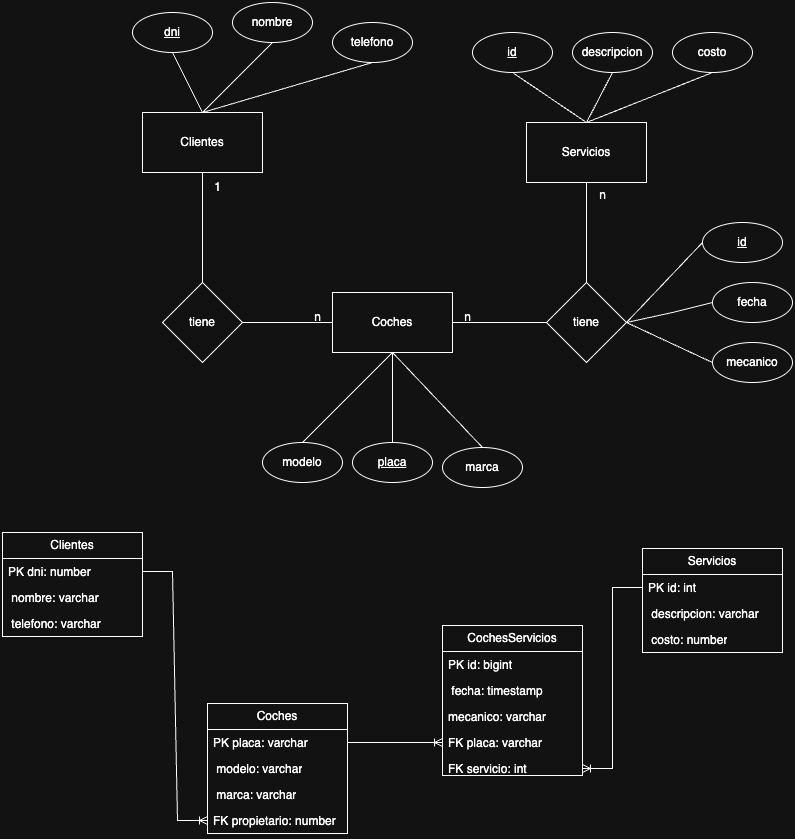

The diagram above was exported from draw.io. Its source (the exported page's mxGraphModel, read from the mxfile embedded in the PNG):
<mxGraphModel dx="1853" dy="650" grid="1" gridSize="10" guides="1" tooltips="1" connect="1" arrows="1" fold="1" page="1" pageScale="1" pageWidth="827" pageHeight="1169" math="0" shadow="0">
  <root>
    <mxCell id="0" />
    <mxCell id="1" parent="0" />
    <mxCell id="3dGgvbwKoyPVDW36hSKU-1" value="Clientes" style="rounded=0;whiteSpace=wrap;html=1;" parent="1" vertex="1">
      <mxGeometry x="30" y="210" width="120" height="60" as="geometry" />
    </mxCell>
    <mxCell id="3dGgvbwKoyPVDW36hSKU-2" value="Coches" style="rounded=0;whiteSpace=wrap;html=1;" parent="1" vertex="1">
      <mxGeometry x="220" y="390" width="120" height="60" as="geometry" />
    </mxCell>
    <mxCell id="3dGgvbwKoyPVDW36hSKU-3" value="Servicios" style="rounded=0;whiteSpace=wrap;html=1;" parent="1" vertex="1">
      <mxGeometry x="414" y="220" width="120" height="60" as="geometry" />
    </mxCell>
    <mxCell id="3dGgvbwKoyPVDW36hSKU-4" value="tiene" style="rhombus;whiteSpace=wrap;html=1;" parent="1" vertex="1">
      <mxGeometry x="50" y="380" width="80" height="80" as="geometry" />
    </mxCell>
    <mxCell id="3dGgvbwKoyPVDW36hSKU-5" value="" style="endArrow=none;html=1;rounded=0;entryX=0.5;entryY=1;entryDx=0;entryDy=0;exitX=0.5;exitY=0;exitDx=0;exitDy=0;" parent="1" source="3dGgvbwKoyPVDW36hSKU-4" target="3dGgvbwKoyPVDW36hSKU-1" edge="1">
      <mxGeometry width="50" height="50" relative="1" as="geometry">
        <mxPoint x="270" y="450" as="sourcePoint" />
        <mxPoint x="320" y="400" as="targetPoint" />
      </mxGeometry>
    </mxCell>
    <mxCell id="3dGgvbwKoyPVDW36hSKU-6" value="" style="endArrow=none;html=1;rounded=0;entryX=0;entryY=0.5;entryDx=0;entryDy=0;exitX=1;exitY=0.5;exitDx=0;exitDy=0;" parent="1" source="3dGgvbwKoyPVDW36hSKU-4" target="3dGgvbwKoyPVDW36hSKU-2" edge="1">
      <mxGeometry width="50" height="50" relative="1" as="geometry">
        <mxPoint x="90" y="380" as="sourcePoint" />
        <mxPoint x="100" y="280" as="targetPoint" />
      </mxGeometry>
    </mxCell>
    <mxCell id="3dGgvbwKoyPVDW36hSKU-7" value="n" style="text;html=1;align=center;verticalAlign=middle;resizable=0;points=[];autosize=1;strokeColor=none;fillColor=none;" parent="1" vertex="1">
      <mxGeometry x="190" y="400" width="30" height="30" as="geometry" />
    </mxCell>
    <mxCell id="3dGgvbwKoyPVDW36hSKU-8" value="1" style="text;html=1;align=center;verticalAlign=middle;resizable=0;points=[];autosize=1;strokeColor=none;fillColor=none;" parent="1" vertex="1">
      <mxGeometry x="90" y="270" width="30" height="30" as="geometry" />
    </mxCell>
    <mxCell id="3dGgvbwKoyPVDW36hSKU-9" value="tiene" style="rhombus;whiteSpace=wrap;html=1;" parent="1" vertex="1">
      <mxGeometry x="434" y="380" width="80" height="80" as="geometry" />
    </mxCell>
    <mxCell id="3dGgvbwKoyPVDW36hSKU-10" value="" style="endArrow=none;html=1;rounded=0;entryX=0;entryY=0.5;entryDx=0;entryDy=0;exitX=1;exitY=0.5;exitDx=0;exitDy=0;" parent="1" source="3dGgvbwKoyPVDW36hSKU-2" target="3dGgvbwKoyPVDW36hSKU-9" edge="1">
      <mxGeometry width="50" height="50" relative="1" as="geometry">
        <mxPoint x="270" y="450" as="sourcePoint" />
        <mxPoint x="320" y="400" as="targetPoint" />
      </mxGeometry>
    </mxCell>
    <mxCell id="3dGgvbwKoyPVDW36hSKU-11" value="" style="endArrow=none;html=1;rounded=0;entryX=0.5;entryY=1;entryDx=0;entryDy=0;exitX=0.5;exitY=0;exitDx=0;exitDy=0;" parent="1" source="3dGgvbwKoyPVDW36hSKU-9" target="3dGgvbwKoyPVDW36hSKU-3" edge="1">
      <mxGeometry width="50" height="50" relative="1" as="geometry">
        <mxPoint x="350" y="430" as="sourcePoint" />
        <mxPoint x="444" y="420" as="targetPoint" />
      </mxGeometry>
    </mxCell>
    <mxCell id="3dGgvbwKoyPVDW36hSKU-12" value="n" style="text;html=1;align=center;verticalAlign=middle;resizable=0;points=[];autosize=1;strokeColor=none;fillColor=none;" parent="1" vertex="1">
      <mxGeometry x="475" y="278" width="30" height="30" as="geometry" />
    </mxCell>
    <mxCell id="3dGgvbwKoyPVDW36hSKU-13" value="n" style="text;html=1;align=center;verticalAlign=middle;resizable=0;points=[];autosize=1;strokeColor=none;fillColor=none;" parent="1" vertex="1">
      <mxGeometry x="340" y="400" width="30" height="30" as="geometry" />
    </mxCell>
    <mxCell id="3dGgvbwKoyPVDW36hSKU-15" value="&lt;u&gt;dni&lt;/u&gt;" style="ellipse;whiteSpace=wrap;html=1;" parent="1" vertex="1">
      <mxGeometry x="20" y="110" width="80" height="40" as="geometry" />
    </mxCell>
    <mxCell id="3dGgvbwKoyPVDW36hSKU-16" value="nombre" style="ellipse;whiteSpace=wrap;html=1;" parent="1" vertex="1">
      <mxGeometry x="120" y="100" width="80" height="40" as="geometry" />
    </mxCell>
    <mxCell id="3dGgvbwKoyPVDW36hSKU-17" value="telefono" style="ellipse;whiteSpace=wrap;html=1;" parent="1" vertex="1">
      <mxGeometry x="220" y="120" width="80" height="40" as="geometry" />
    </mxCell>
    <mxCell id="3dGgvbwKoyPVDW36hSKU-19" value="modelo" style="ellipse;whiteSpace=wrap;html=1;" parent="1" vertex="1">
      <mxGeometry x="150" y="540" width="80" height="40" as="geometry" />
    </mxCell>
    <mxCell id="3dGgvbwKoyPVDW36hSKU-20" value="&lt;u&gt;placa&lt;/u&gt;" style="ellipse;whiteSpace=wrap;html=1;" parent="1" vertex="1">
      <mxGeometry x="240" y="540" width="80" height="40" as="geometry" />
    </mxCell>
    <mxCell id="3dGgvbwKoyPVDW36hSKU-21" value="marca" style="ellipse;whiteSpace=wrap;html=1;" parent="1" vertex="1">
      <mxGeometry x="330" y="545" width="80" height="40" as="geometry" />
    </mxCell>
    <mxCell id="3dGgvbwKoyPVDW36hSKU-22" value="&lt;u&gt;id&lt;/u&gt;" style="ellipse;whiteSpace=wrap;html=1;" parent="1" vertex="1">
      <mxGeometry x="360" y="130" width="80" height="40" as="geometry" />
    </mxCell>
    <mxCell id="3dGgvbwKoyPVDW36hSKU-23" value="descripcion" style="ellipse;whiteSpace=wrap;html=1;" parent="1" vertex="1">
      <mxGeometry x="460" y="130" width="80" height="40" as="geometry" />
    </mxCell>
    <mxCell id="3dGgvbwKoyPVDW36hSKU-24" value="costo" style="ellipse;whiteSpace=wrap;html=1;" parent="1" vertex="1">
      <mxGeometry x="560" y="130" width="80" height="40" as="geometry" />
    </mxCell>
    <mxCell id="3dGgvbwKoyPVDW36hSKU-25" value="" style="endArrow=none;html=1;rounded=0;entryX=0.5;entryY=1;entryDx=0;entryDy=0;exitX=0.5;exitY=0;exitDx=0;exitDy=0;" parent="1" source="3dGgvbwKoyPVDW36hSKU-1" target="3dGgvbwKoyPVDW36hSKU-15" edge="1">
      <mxGeometry width="50" height="50" relative="1" as="geometry">
        <mxPoint x="100" y="390" as="sourcePoint" />
        <mxPoint x="100" y="280" as="targetPoint" />
      </mxGeometry>
    </mxCell>
    <mxCell id="3dGgvbwKoyPVDW36hSKU-27" value="" style="endArrow=none;html=1;rounded=0;entryX=0.5;entryY=0;entryDx=0;entryDy=0;exitX=0.5;exitY=1;exitDx=0;exitDy=0;" parent="1" source="3dGgvbwKoyPVDW36hSKU-2" target="3dGgvbwKoyPVDW36hSKU-21" edge="1">
      <mxGeometry width="50" height="50" relative="1" as="geometry">
        <mxPoint x="110" y="230" as="sourcePoint" />
        <mxPoint x="80" y="170" as="targetPoint" />
      </mxGeometry>
    </mxCell>
    <mxCell id="3dGgvbwKoyPVDW36hSKU-28" value="" style="endArrow=none;html=1;rounded=0;entryX=0.5;entryY=0;entryDx=0;entryDy=0;exitX=0.5;exitY=1;exitDx=0;exitDy=0;" parent="1" source="3dGgvbwKoyPVDW36hSKU-2" target="3dGgvbwKoyPVDW36hSKU-19" edge="1">
      <mxGeometry width="50" height="50" relative="1" as="geometry">
        <mxPoint x="120" y="240" as="sourcePoint" />
        <mxPoint x="90" y="180" as="targetPoint" />
      </mxGeometry>
    </mxCell>
    <mxCell id="3dGgvbwKoyPVDW36hSKU-29" value="" style="endArrow=none;html=1;rounded=0;entryX=0.5;entryY=0;entryDx=0;entryDy=0;exitX=0.5;exitY=1;exitDx=0;exitDy=0;" parent="1" source="3dGgvbwKoyPVDW36hSKU-2" target="3dGgvbwKoyPVDW36hSKU-20" edge="1">
      <mxGeometry width="50" height="50" relative="1" as="geometry">
        <mxPoint x="130" y="250" as="sourcePoint" />
        <mxPoint x="100" y="190" as="targetPoint" />
      </mxGeometry>
    </mxCell>
    <mxCell id="3dGgvbwKoyPVDW36hSKU-30" value="" style="endArrow=none;html=1;rounded=0;entryX=0.5;entryY=1;entryDx=0;entryDy=0;exitX=0.5;exitY=0;exitDx=0;exitDy=0;" parent="1" source="3dGgvbwKoyPVDW36hSKU-1" target="3dGgvbwKoyPVDW36hSKU-16" edge="1">
      <mxGeometry width="50" height="50" relative="1" as="geometry">
        <mxPoint x="140" y="260" as="sourcePoint" />
        <mxPoint x="110" y="200" as="targetPoint" />
      </mxGeometry>
    </mxCell>
    <mxCell id="3dGgvbwKoyPVDW36hSKU-31" value="" style="endArrow=none;html=1;rounded=0;entryX=0.5;entryY=1;entryDx=0;entryDy=0;exitX=0.5;exitY=0;exitDx=0;exitDy=0;" parent="1" source="3dGgvbwKoyPVDW36hSKU-1" target="3dGgvbwKoyPVDW36hSKU-17" edge="1">
      <mxGeometry width="50" height="50" relative="1" as="geometry">
        <mxPoint x="150" y="270" as="sourcePoint" />
        <mxPoint x="120" y="210" as="targetPoint" />
      </mxGeometry>
    </mxCell>
    <mxCell id="3dGgvbwKoyPVDW36hSKU-32" value="" style="endArrow=none;html=1;rounded=0;entryX=0.5;entryY=1;entryDx=0;entryDy=0;exitX=0.5;exitY=0;exitDx=0;exitDy=0;" parent="1" source="3dGgvbwKoyPVDW36hSKU-3" target="3dGgvbwKoyPVDW36hSKU-22" edge="1">
      <mxGeometry width="50" height="50" relative="1" as="geometry">
        <mxPoint x="160" y="280" as="sourcePoint" />
        <mxPoint x="130" y="220" as="targetPoint" />
      </mxGeometry>
    </mxCell>
    <mxCell id="3dGgvbwKoyPVDW36hSKU-33" value="" style="endArrow=none;html=1;rounded=0;entryX=0.5;entryY=1;entryDx=0;entryDy=0;exitX=0.5;exitY=0;exitDx=0;exitDy=0;" parent="1" source="3dGgvbwKoyPVDW36hSKU-3" target="3dGgvbwKoyPVDW36hSKU-23" edge="1">
      <mxGeometry width="50" height="50" relative="1" as="geometry">
        <mxPoint x="170" y="290" as="sourcePoint" />
        <mxPoint x="140" y="230" as="targetPoint" />
      </mxGeometry>
    </mxCell>
    <mxCell id="3dGgvbwKoyPVDW36hSKU-34" value="" style="endArrow=none;html=1;rounded=0;entryX=0.5;entryY=1;entryDx=0;entryDy=0;exitX=0.5;exitY=0;exitDx=0;exitDy=0;" parent="1" source="3dGgvbwKoyPVDW36hSKU-3" target="3dGgvbwKoyPVDW36hSKU-24" edge="1">
      <mxGeometry width="50" height="50" relative="1" as="geometry">
        <mxPoint x="180" y="300" as="sourcePoint" />
        <mxPoint x="150" y="240" as="targetPoint" />
      </mxGeometry>
    </mxCell>
    <mxCell id="3dGgvbwKoyPVDW36hSKU-35" value="" style="endArrow=none;html=1;rounded=0;entryX=0;entryY=0.5;entryDx=0;entryDy=0;exitX=1;exitY=0.5;exitDx=0;exitDy=0;" parent="1" source="3dGgvbwKoyPVDW36hSKU-9" target="3dGgvbwKoyPVDW36hSKU-36" edge="1">
      <mxGeometry width="50" height="50" relative="1" as="geometry">
        <mxPoint x="190" y="310" as="sourcePoint" />
        <mxPoint x="160" y="250" as="targetPoint" />
        <Array as="points">
          <mxPoint x="560" y="410" />
        </Array>
      </mxGeometry>
    </mxCell>
    <mxCell id="3dGgvbwKoyPVDW36hSKU-36" value="fecha" style="ellipse;whiteSpace=wrap;html=1;" parent="1" vertex="1">
      <mxGeometry x="600" y="380" width="80" height="40" as="geometry" />
    </mxCell>
    <mxCell id="3dGgvbwKoyPVDW36hSKU-37" value="mecanico" style="ellipse;whiteSpace=wrap;html=1;" parent="1" vertex="1">
      <mxGeometry x="600" y="440" width="80" height="40" as="geometry" />
    </mxCell>
    <mxCell id="3dGgvbwKoyPVDW36hSKU-38" value="" style="endArrow=none;html=1;rounded=0;entryX=0;entryY=0.5;entryDx=0;entryDy=0;exitX=1;exitY=0.5;exitDx=0;exitDy=0;" parent="1" source="3dGgvbwKoyPVDW36hSKU-9" target="3dGgvbwKoyPVDW36hSKU-37" edge="1">
      <mxGeometry width="50" height="50" relative="1" as="geometry">
        <mxPoint x="390" y="450" as="sourcePoint" />
        <mxPoint x="440" y="400" as="targetPoint" />
      </mxGeometry>
    </mxCell>
    <mxCell id="3dGgvbwKoyPVDW36hSKU-40" value="Clientes" style="swimlane;fontStyle=0;childLayout=stackLayout;horizontal=1;startSize=26;fillColor=none;horizontalStack=0;resizeParent=1;resizeParentMax=0;resizeLast=0;collapsible=1;marginBottom=0;whiteSpace=wrap;html=1;" parent="1" vertex="1">
      <mxGeometry x="-110" y="630" width="140" height="104" as="geometry" />
    </mxCell>
    <mxCell id="3dGgvbwKoyPVDW36hSKU-41" value="PK dni: number" style="text;strokeColor=none;fillColor=none;align=left;verticalAlign=top;spacingLeft=4;spacingRight=4;overflow=hidden;rotatable=0;points=[[0,0.5],[1,0.5]];portConstraint=eastwest;whiteSpace=wrap;html=1;" parent="3dGgvbwKoyPVDW36hSKU-40" vertex="1">
      <mxGeometry y="26" width="140" height="26" as="geometry" />
    </mxCell>
    <mxCell id="3dGgvbwKoyPVDW36hSKU-42" value="&amp;nbsp;nombre: varchar" style="text;strokeColor=none;fillColor=none;align=left;verticalAlign=top;spacingLeft=4;spacingRight=4;overflow=hidden;rotatable=0;points=[[0,0.5],[1,0.5]];portConstraint=eastwest;whiteSpace=wrap;html=1;" parent="3dGgvbwKoyPVDW36hSKU-40" vertex="1">
      <mxGeometry y="52" width="140" height="26" as="geometry" />
    </mxCell>
    <mxCell id="3dGgvbwKoyPVDW36hSKU-43" value="&amp;nbsp;telefono: varchar" style="text;strokeColor=none;fillColor=none;align=left;verticalAlign=top;spacingLeft=4;spacingRight=4;overflow=hidden;rotatable=0;points=[[0,0.5],[1,0.5]];portConstraint=eastwest;whiteSpace=wrap;html=1;" parent="3dGgvbwKoyPVDW36hSKU-40" vertex="1">
      <mxGeometry y="78" width="140" height="26" as="geometry" />
    </mxCell>
    <mxCell id="3dGgvbwKoyPVDW36hSKU-44" value="Coches" style="swimlane;fontStyle=0;childLayout=stackLayout;horizontal=1;startSize=26;fillColor=none;horizontalStack=0;resizeParent=1;resizeParentMax=0;resizeLast=0;collapsible=1;marginBottom=0;whiteSpace=wrap;html=1;container=0;" parent="1" vertex="1">
      <mxGeometry x="95" y="801" width="140" height="130" as="geometry" />
    </mxCell>
    <mxCell id="3dGgvbwKoyPVDW36hSKU-52" value="Servicios" style="swimlane;fontStyle=0;childLayout=stackLayout;horizontal=1;startSize=26;fillColor=none;horizontalStack=0;resizeParent=1;resizeParentMax=0;resizeLast=0;collapsible=1;marginBottom=0;whiteSpace=wrap;html=1;" parent="1" vertex="1">
      <mxGeometry x="530" y="646" width="140" height="104" as="geometry" />
    </mxCell>
    <mxCell id="3dGgvbwKoyPVDW36hSKU-53" value="PK id: int" style="text;strokeColor=none;fillColor=none;align=left;verticalAlign=top;spacingLeft=4;spacingRight=4;overflow=hidden;rotatable=0;points=[[0,0.5],[1,0.5]];portConstraint=eastwest;whiteSpace=wrap;html=1;" parent="3dGgvbwKoyPVDW36hSKU-52" vertex="1">
      <mxGeometry y="26" width="140" height="26" as="geometry" />
    </mxCell>
    <mxCell id="3dGgvbwKoyPVDW36hSKU-54" value="&amp;nbsp;descripcion: varchar" style="text;strokeColor=none;fillColor=none;align=left;verticalAlign=top;spacingLeft=4;spacingRight=4;overflow=hidden;rotatable=0;points=[[0,0.5],[1,0.5]];portConstraint=eastwest;whiteSpace=wrap;html=1;" parent="3dGgvbwKoyPVDW36hSKU-52" vertex="1">
      <mxGeometry y="52" width="140" height="26" as="geometry" />
    </mxCell>
    <mxCell id="3dGgvbwKoyPVDW36hSKU-55" value="&amp;nbsp;costo: number" style="text;strokeColor=none;fillColor=none;align=left;verticalAlign=top;spacingLeft=4;spacingRight=4;overflow=hidden;rotatable=0;points=[[0,0.5],[1,0.5]];portConstraint=eastwest;whiteSpace=wrap;html=1;" parent="3dGgvbwKoyPVDW36hSKU-52" vertex="1">
      <mxGeometry y="78" width="140" height="26" as="geometry" />
    </mxCell>
    <mxCell id="3dGgvbwKoyPVDW36hSKU-56" value="&lt;u&gt;id&lt;/u&gt;" style="ellipse;whiteSpace=wrap;html=1;" parent="1" vertex="1">
      <mxGeometry x="590" y="320" width="80" height="40" as="geometry" />
    </mxCell>
    <mxCell id="3dGgvbwKoyPVDW36hSKU-58" value="" style="endArrow=none;html=1;rounded=0;entryX=0;entryY=0.5;entryDx=0;entryDy=0;exitX=1;exitY=0.5;exitDx=0;exitDy=0;" parent="1" source="3dGgvbwKoyPVDW36hSKU-9" target="3dGgvbwKoyPVDW36hSKU-56" edge="1">
      <mxGeometry width="50" height="50" relative="1" as="geometry">
        <mxPoint x="524" y="430" as="sourcePoint" />
        <mxPoint x="610" y="470" as="targetPoint" />
      </mxGeometry>
    </mxCell>
    <mxCell id="3dGgvbwKoyPVDW36hSKU-48" value="CochesServicios" style="swimlane;fontStyle=0;childLayout=stackLayout;horizontal=1;startSize=26;fillColor=none;horizontalStack=0;resizeParent=1;resizeParentMax=0;resizeLast=0;collapsible=1;marginBottom=0;whiteSpace=wrap;html=1;" parent="1" vertex="1">
      <mxGeometry x="330" y="723" width="140" height="150" as="geometry" />
    </mxCell>
    <mxCell id="3dGgvbwKoyPVDW36hSKU-49" value="PK id: bigint" style="text;strokeColor=none;fillColor=none;align=left;verticalAlign=top;spacingLeft=4;spacingRight=4;overflow=hidden;rotatable=0;points=[[0,0.5],[1,0.5]];portConstraint=eastwest;whiteSpace=wrap;html=1;" parent="3dGgvbwKoyPVDW36hSKU-48" vertex="1">
      <mxGeometry y="26" width="140" height="26" as="geometry" />
    </mxCell>
    <mxCell id="3dGgvbwKoyPVDW36hSKU-50" value="&amp;nbsp;fecha: timestamp" style="text;strokeColor=none;fillColor=none;align=left;verticalAlign=top;spacingLeft=4;spacingRight=4;overflow=hidden;rotatable=0;points=[[0,0.5],[1,0.5]];portConstraint=eastwest;whiteSpace=wrap;html=1;" parent="3dGgvbwKoyPVDW36hSKU-48" vertex="1">
      <mxGeometry y="52" width="140" height="26" as="geometry" />
    </mxCell>
    <mxCell id="3dGgvbwKoyPVDW36hSKU-51" value="mecanico: varchar" style="text;strokeColor=none;fillColor=none;align=left;verticalAlign=top;spacingLeft=4;spacingRight=4;overflow=hidden;rotatable=0;points=[[0,0.5],[1,0.5]];portConstraint=eastwest;whiteSpace=wrap;html=1;" parent="3dGgvbwKoyPVDW36hSKU-48" vertex="1">
      <mxGeometry y="78" width="140" height="72" as="geometry" />
    </mxCell>
    <mxCell id="3dGgvbwKoyPVDW36hSKU-60" value="FK servicio: int" style="text;strokeColor=none;fillColor=none;align=left;verticalAlign=top;spacingLeft=4;spacingRight=4;overflow=hidden;rotatable=0;points=[[0,0.5],[1,0.5]];portConstraint=eastwest;whiteSpace=wrap;html=1;" parent="1" vertex="1">
      <mxGeometry x="330" y="853" width="140" height="26" as="geometry" />
    </mxCell>
    <mxCell id="3dGgvbwKoyPVDW36hSKU-61" value="FK placa: varchar" style="text;strokeColor=none;fillColor=none;align=left;verticalAlign=top;spacingLeft=4;spacingRight=4;overflow=hidden;rotatable=0;points=[[0,0.5],[1,0.5]];portConstraint=eastwest;whiteSpace=wrap;html=1;" parent="1" vertex="1">
      <mxGeometry x="330" y="827" width="140" height="26" as="geometry" />
    </mxCell>
    <mxCell id="3dGgvbwKoyPVDW36hSKU-45" value="PK placa: varchar" style="text;strokeColor=none;fillColor=none;align=left;verticalAlign=top;spacingLeft=4;spacingRight=4;overflow=hidden;rotatable=0;points=[[0,0.5],[1,0.5]];portConstraint=eastwest;whiteSpace=wrap;html=1;container=0;" parent="1" vertex="1">
      <mxGeometry x="95" y="827" width="140" height="26" as="geometry" />
    </mxCell>
    <mxCell id="3dGgvbwKoyPVDW36hSKU-46" value="&amp;nbsp;modelo: varchar" style="text;strokeColor=none;fillColor=none;align=left;verticalAlign=top;spacingLeft=4;spacingRight=4;overflow=hidden;rotatable=0;points=[[0,0.5],[1,0.5]];portConstraint=eastwest;whiteSpace=wrap;html=1;container=0;" parent="1" vertex="1">
      <mxGeometry x="95" y="853" width="140" height="26" as="geometry" />
    </mxCell>
    <mxCell id="3dGgvbwKoyPVDW36hSKU-47" value="&amp;nbsp;marca: varchar" style="text;strokeColor=none;fillColor=none;align=left;verticalAlign=top;spacingLeft=4;spacingRight=4;overflow=hidden;rotatable=0;points=[[0,0.5],[1,0.5]];portConstraint=eastwest;whiteSpace=wrap;html=1;container=0;" parent="1" vertex="1">
      <mxGeometry x="95" y="879" width="140" height="26" as="geometry" />
    </mxCell>
    <mxCell id="3dGgvbwKoyPVDW36hSKU-59" value="FK propietario: number" style="text;strokeColor=none;fillColor=none;align=left;verticalAlign=top;spacingLeft=4;spacingRight=4;overflow=hidden;rotatable=0;points=[[0,0.5],[1,0.5]];portConstraint=eastwest;whiteSpace=wrap;html=1;container=0;" parent="1" vertex="1">
      <mxGeometry x="95" y="905" width="140" height="26" as="geometry" />
    </mxCell>
    <mxCell id="3dGgvbwKoyPVDW36hSKU-63" value="" style="edgeStyle=entityRelationEdgeStyle;fontSize=12;html=1;endArrow=ERoneToMany;rounded=0;entryX=0;entryY=0.5;entryDx=0;entryDy=0;" parent="1" source="3dGgvbwKoyPVDW36hSKU-41" target="3dGgvbwKoyPVDW36hSKU-59" edge="1">
      <mxGeometry width="100" height="100" relative="1" as="geometry">
        <mxPoint x="320" y="696" as="sourcePoint" />
        <mxPoint x="420" y="596" as="targetPoint" />
      </mxGeometry>
    </mxCell>
    <mxCell id="3dGgvbwKoyPVDW36hSKU-64" value="" style="edgeStyle=entityRelationEdgeStyle;fontSize=12;html=1;endArrow=ERoneToMany;rounded=0;" parent="1" source="3dGgvbwKoyPVDW36hSKU-45" target="3dGgvbwKoyPVDW36hSKU-61" edge="1">
      <mxGeometry width="100" height="100" relative="1" as="geometry">
        <mxPoint x="40" y="585" as="sourcePoint" />
        <mxPoint x="105" y="863" as="targetPoint" />
      </mxGeometry>
    </mxCell>
    <mxCell id="3dGgvbwKoyPVDW36hSKU-65" value="" style="edgeStyle=entityRelationEdgeStyle;fontSize=12;html=1;endArrow=ERoneToMany;rounded=0;" parent="1" source="3dGgvbwKoyPVDW36hSKU-53" target="3dGgvbwKoyPVDW36hSKU-60" edge="1">
      <mxGeometry width="100" height="100" relative="1" as="geometry">
        <mxPoint x="245" y="785" as="sourcePoint" />
        <mxPoint x="340" y="850" as="targetPoint" />
      </mxGeometry>
    </mxCell>
  </root>
</mxGraphModel>